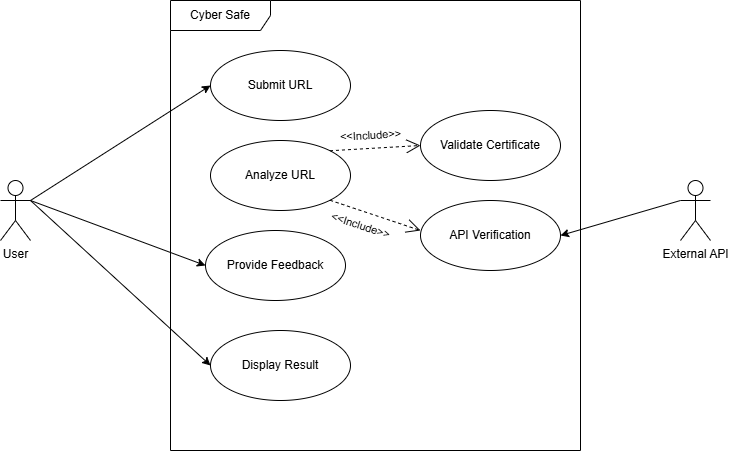

The diagram above was exported from draw.io. Its source (the exported page's mxGraphModel, read from the mxfile embedded in the PNG):
<mxGraphModel dx="1050" dy="603" grid="1" gridSize="10" guides="1" tooltips="1" connect="1" arrows="1" fold="1" page="1" pageScale="1" pageWidth="850" pageHeight="1100" math="0" shadow="0">
  <root>
    <mxCell id="0" />
    <mxCell id="1" parent="0" />
    <mxCell id="2BDtChj3m8_94jEbT4e8-1" value="User" style="shape=umlActor;verticalLabelPosition=bottom;verticalAlign=top;html=1;outlineConnect=0;" parent="1" vertex="1">
      <mxGeometry x="80" y="260" width="30" height="60" as="geometry" />
    </mxCell>
    <mxCell id="2BDtChj3m8_94jEbT4e8-2" value="Cyber Safe" style="shape=umlFrame;whiteSpace=wrap;html=1;pointerEvents=0;width=100;height=30;" parent="1" vertex="1">
      <mxGeometry x="250" y="80" width="410" height="450" as="geometry" />
    </mxCell>
    <mxCell id="2BDtChj3m8_94jEbT4e8-3" value="Submit URL" style="ellipse;whiteSpace=wrap;html=1;" parent="1" vertex="1">
      <mxGeometry x="290" y="130" width="140" height="70" as="geometry" />
    </mxCell>
    <mxCell id="2BDtChj3m8_94jEbT4e8-4" value="Analyze URL" style="ellipse;whiteSpace=wrap;html=1;" parent="1" vertex="1">
      <mxGeometry x="290" y="220" width="140" height="70" as="geometry" />
    </mxCell>
    <mxCell id="2BDtChj3m8_94jEbT4e8-5" value="Display Result" style="ellipse;whiteSpace=wrap;html=1;" parent="1" vertex="1">
      <mxGeometry x="290" y="410" width="140" height="70" as="geometry" />
    </mxCell>
    <mxCell id="2BDtChj3m8_94jEbT4e8-7" value="Validate Certificate" style="ellipse;whiteSpace=wrap;html=1;" parent="1" vertex="1">
      <mxGeometry x="500" y="190" width="140" height="70" as="geometry" />
    </mxCell>
    <mxCell id="2BDtChj3m8_94jEbT4e8-8" value="API Verification" style="ellipse;whiteSpace=wrap;html=1;" parent="1" vertex="1">
      <mxGeometry x="500" y="280" width="140" height="70" as="geometry" />
    </mxCell>
    <mxCell id="2BDtChj3m8_94jEbT4e8-9" value="Provide Feedback" style="ellipse;whiteSpace=wrap;html=1;" parent="1" vertex="1">
      <mxGeometry x="285" y="310" width="140" height="70" as="geometry" />
    </mxCell>
    <mxCell id="2BDtChj3m8_94jEbT4e8-10" value="External API" style="shape=umlActor;verticalLabelPosition=bottom;verticalAlign=top;html=1;" parent="1" vertex="1">
      <mxGeometry x="760" y="260" width="30" height="60" as="geometry" />
    </mxCell>
    <mxCell id="2BDtChj3m8_94jEbT4e8-15" value="" style="endArrow=open;endSize=12;dashed=1;html=1;rounded=0;entryX=0;entryY=0.5;entryDx=0;entryDy=0;exitX=1;exitY=0;exitDx=0;exitDy=0;" parent="1" source="2BDtChj3m8_94jEbT4e8-4" target="2BDtChj3m8_94jEbT4e8-7" edge="1">
      <mxGeometry x="0.0038" y="-48" width="160" relative="1" as="geometry">
        <mxPoint x="450" y="400" as="sourcePoint" />
        <mxPoint x="460" y="400" as="targetPoint" />
        <mxPoint as="offset" />
      </mxGeometry>
    </mxCell>
    <mxCell id="2BDtChj3m8_94jEbT4e8-16" value="" style="endArrow=open;endSize=12;dashed=1;html=1;rounded=0;exitX=1;exitY=1;exitDx=0;exitDy=0;" parent="1" source="2BDtChj3m8_94jEbT4e8-4" edge="1">
      <mxGeometry x="0.3684" y="-47" width="160" relative="1" as="geometry">
        <mxPoint x="340" y="310" as="sourcePoint" />
        <mxPoint x="500" y="310" as="targetPoint" />
        <mxPoint as="offset" />
      </mxGeometry>
    </mxCell>
    <mxCell id="2BDtChj3m8_94jEbT4e8-19" value="" style="endArrow=classic;html=1;rounded=0;entryX=0;entryY=0.5;entryDx=0;entryDy=0;" parent="1" target="2BDtChj3m8_94jEbT4e8-3" edge="1">
      <mxGeometry width="50" height="50" relative="1" as="geometry">
        <mxPoint x="110" y="280" as="sourcePoint" />
        <mxPoint x="160" y="230" as="targetPoint" />
        <Array as="points" />
      </mxGeometry>
    </mxCell>
    <mxCell id="2BDtChj3m8_94jEbT4e8-20" value="" style="endArrow=classic;html=1;rounded=0;exitX=1;exitY=0.3333333333333333;exitDx=0;exitDy=0;exitPerimeter=0;entryX=0;entryY=0.5;entryDx=0;entryDy=0;" parent="1" source="2BDtChj3m8_94jEbT4e8-1" target="2BDtChj3m8_94jEbT4e8-5" edge="1">
      <mxGeometry width="50" height="50" relative="1" as="geometry">
        <mxPoint x="150" y="300" as="sourcePoint" />
        <mxPoint x="200" y="250" as="targetPoint" />
      </mxGeometry>
    </mxCell>
    <mxCell id="2BDtChj3m8_94jEbT4e8-21" value="" style="endArrow=classic;html=1;rounded=0;entryX=1;entryY=0.5;entryDx=0;entryDy=0;exitX=0;exitY=0.3333333333333333;exitDx=0;exitDy=0;exitPerimeter=0;" parent="1" source="2BDtChj3m8_94jEbT4e8-10" target="2BDtChj3m8_94jEbT4e8-8" edge="1">
      <mxGeometry width="50" height="50" relative="1" as="geometry">
        <mxPoint x="400" y="340" as="sourcePoint" />
        <mxPoint x="450" y="290" as="targetPoint" />
      </mxGeometry>
    </mxCell>
    <mxCell id="2BDtChj3m8_94jEbT4e8-22" value="" style="endArrow=classic;html=1;rounded=0;entryX=0;entryY=0.5;entryDx=0;entryDy=0;" parent="1" target="2BDtChj3m8_94jEbT4e8-9" edge="1">
      <mxGeometry width="50" height="50" relative="1" as="geometry">
        <mxPoint x="110" y="280" as="sourcePoint" />
        <mxPoint x="450" y="290" as="targetPoint" />
      </mxGeometry>
    </mxCell>
    <mxCell id="2BDtChj3m8_94jEbT4e8-25" value="&amp;lt;&amp;lt;Include&amp;gt;&amp;gt;" style="text;html=1;align=center;verticalAlign=middle;resizable=0;points=[];autosize=1;strokeColor=none;fillColor=none;rotation=18;fontSize=11;" parent="1" vertex="1">
      <mxGeometry x="400" y="290" width="80" height="30" as="geometry" />
    </mxCell>
    <mxCell id="2BDtChj3m8_94jEbT4e8-27" value="&amp;lt;&amp;lt;Include&amp;gt;&amp;gt;" style="text;html=1;align=center;verticalAlign=middle;resizable=0;points=[];autosize=1;strokeColor=none;fillColor=none;rotation=357;fontSize=11;" parent="1" vertex="1">
      <mxGeometry x="409.99751556743036" y="199.99652751942523" width="80" height="30" as="geometry" />
    </mxCell>
  </root>
</mxGraphModel>